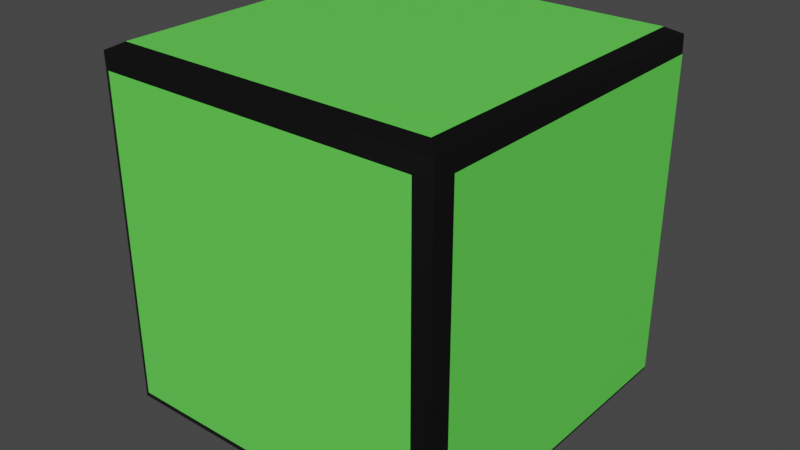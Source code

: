 # Source: tetris_tile2.blend  (saved by Blender 2.91.10; exported with 4.5.12 LTS)
import bpy
from mathutils import Matrix  # noqa: F401  (used for matrix-valued properties, if any)

bpy.ops.wm.read_factory_settings(use_empty=True)
scene = bpy.context.scene
scene.name = 'Scene'

# ---- collections
col_collection = bpy.data.collections.new('Collection'); scene.collection.children.link(col_collection)

# ---- materials (node trees are filled in below, after node groups)
mat_color = bpy.data.materials.new('Color')
mat_color.use_transparent_shadow = False
mat_border = bpy.data.materials.new('Border')
mat_border.use_transparent_shadow = False

# ---- material node trees
mat_color.use_nodes = True; mat_color.node_tree.nodes.clear()
_N = mat_color.node_tree.nodes; _L = mat_color.node_tree.links
n0 = _N.new('ShaderNodeBsdfPrincipled'); n0.name = 'Principled BSDF'; n0.location = (10, 300)
n0.distribution = 'GGX'
n0.subsurface_method = 'BURLEY'
n0.inputs[0].default_value = (0.1269, 0.8, 0.08742, 1.0)
n0.inputs[3].default_value = 1.45
n0.inputs[27].default_value = (0.0, 0.0, 0.0, 1.0)
n0.inputs[28].default_value = 1.0
n1 = _N.new('ShaderNodeOutputMaterial'); n1.name = 'Material Output'; n1.location = (300, 300)
_L.new(n0.outputs[0], n1.inputs[0])
n1.is_active_output = True
mat_border.use_nodes = True; mat_border.node_tree.nodes.clear()
_N = mat_border.node_tree.nodes; _L = mat_border.node_tree.links
n0 = _N.new('ShaderNodeBsdfPrincipled'); n0.name = 'Principled BSDF'; n0.location = (10, 300)
n0.distribution = 'GGX'
n0.subsurface_method = 'BURLEY'
n0.inputs[0].default_value = (0.0, 0.0, 0.0, 1.0)
n0.inputs[3].default_value = 1.45
n0.inputs[27].default_value = (0.0, 0.0, 0.0, 1.0)
n0.inputs[28].default_value = 1.0
n1 = _N.new('ShaderNodeOutputMaterial'); n1.name = 'Material Output'; n1.location = (300, 300)
_L.new(n0.outputs[0], n1.inputs[0])
n1.is_active_output = True

# ---- world
world_world = bpy.data.worlds.new('World'); scene.world = world_world
world_world.use_nodes = True; world_world.node_tree.nodes.clear()
_N = world_world.node_tree.nodes; _L = world_world.node_tree.links
n0 = _N.new('ShaderNodeOutputWorld'); n0.name = 'World Output'; n0.location = (300, 300)
n1 = _N.new('ShaderNodeBackground'); n1.name = 'Background'; n1.location = (10, 300)
n1.inputs[0].default_value = (0.05088, 0.05088, 0.05088, 1.0)
_L.new(n1.outputs[0], n0.inputs[0])
n0.is_active_output = True
world_world.color = (0.05088, 0.05088, 0.05088)
world_world.use_sun_shadow = False
world_world.sun_shadow_jitter_overblur = 0.0

# ---- meshes
me_cube_001 = bpy.data.meshes.new('Cube.001')
me_cube_001.from_pydata([(-0.4808, -0.4808, -0.4808), (-0.4808, -0.4808, 0.4808), (-0.4808, 0.4808, -0.4808), (-0.4808, 0.4808, 0.4808), (0.4808, -0.4808, -0.4808), (0.4808, -0.4808, 0.4808), (0.4808, 0.4808, -0.4808), (0.4808, 0.4808, 0.4808), (-0.5, -0.4441, -0.4441), (-0.5, -0.4441, 0.4441), (-0.5, 0.4441, 0.4441), (-0.5, 0.4441, -0.4441), (-0.4441, 0.5, -0.4441), (-0.4441, 0.5, 0.4441), (0.4441, 0.5, 0.4441), (0.4441, 0.5, -0.4441), (0.5, 0.4441, -0.4441), (0.5, 0.4441, 0.4441), (0.5, -0.4441, 0.4441), (0.5, -0.4441, -0.4441), (0.4441, -0.5, -0.4441), (0.4441, -0.5, 0.4441), (-0.4441, -0.5, 0.4441), (-0.4441, -0.5, -0.4441), (-0.4441, 0.4441, -0.5), (0.4441, 0.4441, -0.5), (0.4441, -0.4441, -0.5), (-0.4441, -0.4441, -0.5), (0.4441, 0.4441, 0.5), (-0.4441, 0.4441, 0.5), (-0.4441, -0.4441, 0.5), (0.4441, -0.4441, 0.5)], [], [(8, 9, 10, 11), (12, 13, 14, 15), (16, 17, 18, 19), (20, 21, 22, 23), (24, 25, 26, 27), (28, 29, 30, 31), (0, 1, 9, 8), (1, 3, 10, 9), (3, 2, 11, 10), (2, 0, 8, 11), (2, 3, 13, 12), (3, 7, 14, 13), (7, 6, 15, 14), (6, 2, 12, 15), (6, 7, 17, 16), (7, 5, 18, 17), (5, 4, 19, 18), (4, 6, 16, 19), (4, 5, 21, 20), (5, 1, 22, 21), (1, 0, 23, 22), (0, 4, 20, 23), (2, 6, 25, 24), (6, 4, 26, 25), (4, 0, 27, 26), (0, 2, 24, 27), (7, 3, 29, 28), (3, 1, 30, 29), (1, 5, 31, 30), (5, 7, 28, 31)])
me_cube_001.polygons.foreach_set('material_index', [0, 0, 0, 0, 0, 0, 1, 1, 1, 1, 1, 1, 1, 1, 1, 1, 1, 1, 1, 1, 1, 1, 1, 1, 1, 1, 1, 1, 1, 1])
_uv = me_cube_001.uv_layers.new(name='UVMap')
_uv.uv.foreach_set('vector', [0.3845, 0.009547, 0.6155, 0.009547, 0.6155, 0.2405, 0.3845, 0.2405, 0.3845, 0.2595, 0.6155, 0.2595, 0.6155, 0.4905, 0.3845, 0.4905, 0.3845, 0.5095, 0.6155, 0.5095, 0.6155, 0.7405, 0.3845, 0.7405, 0.3845, 0.7595, 0.6155, 0.7595, 0.6155, 0.9905, 0.3845, 0.9905, 0.1345, 0.5095, 0.3655, 0.5095, 0.3655, 0.7405, 0.1345, 0.7405, 0.6345, 0.5095, 0.8655, 0.5095, 0.8655, 0.7405, 0.6345, 0.7405, 0.375, 0.0, 0.625, 0.0, 0.6155, 0.009547, 0.3845, 0.009547, 0.625, 0.0, 0.625, 0.25, 0.6155, 0.2405, 0.6155, 0.009547, 0.625, 0.25, 0.375, 0.25, 0.3845, 0.2405, 0.6155, 0.2405, 0.375, 0.25, 0.375, 0.0, 0.3845, 0.009547, 0.3845, 0.2405, 0.375, 0.25, 0.625, 0.25, 0.6155, 0.2595, 0.3845, 0.2595, 0.625, 0.25, 0.625, 0.5, 0.6155, 0.4905, 0.6155, 0.2595, 0.625, 0.5, 0.375, 0.5, 0.3845, 0.4905, 0.6155, 0.4905, 0.375, 0.5, 0.375, 0.25, 0.3845, 0.2595, 0.3845, 0.4905, 0.375, 0.5, 0.625, 0.5, 0.6155, 0.5095, 0.3845, 0.5095, 0.625, 0.5, 0.625, 0.75, 0.6155, 0.7405, 0.6155, 0.5095, 0.625, 0.75, 0.375, 0.75, 0.3845, 0.7405, 0.6155, 0.7405, 0.375, 0.75, 0.375, 0.5, 0.3845, 0.5095, 0.3845, 0.7405, 0.375, 0.75, 0.625, 0.75, 0.6155, 0.7595, 0.3845, 0.7595, 0.625, 0.75, 0.625, 1.0, 0.6155, 0.9905, 0.6155, 0.7595, 0.625, 1.0, 0.375, 1.0, 0.3845, 0.9905, 0.6155, 0.9905, 0.375, 1.0, 0.375, 0.75, 0.3845, 0.7595, 0.3845, 0.9905, 0.125, 0.5, 0.375, 0.5, 0.3655, 0.5095, 0.1345, 0.5095, 0.375, 0.5, 0.375, 0.75, 0.3655, 0.7405, 0.3655, 0.5095, 0.375, 0.75, 0.125, 0.75, 0.1345, 0.7405, 0.3655, 0.7405, 0.125, 0.75, 0.125, 0.5, 0.1345, 0.5095, 0.1345, 0.7405, 0.625, 0.5, 0.875, 0.5, 0.8655, 0.5095, 0.6345, 0.5095, 0.875, 0.5, 0.875, 0.75, 0.8655, 0.7405, 0.8655, 0.5095, 0.875, 0.75, 0.625, 0.75, 0.6345, 0.7405, 0.8655, 0.7405, 0.625, 0.75, 0.625, 0.5, 0.6345, 0.5095, 0.6345, 0.7405])
me_cube_001.materials.append(mat_color)
me_cube_001.materials.append(mat_border)
me_cube_001.use_remesh_fix_poles = True
me_cube_001.use_remesh_preserve_attributes = False
me_cube_001.use_mirror_vertex_groups = False
me_cube_001.update()

# ---- objects
ob_cube = bpy.data.objects.new('Cube', me_cube_001)

# ---- transforms, parenting, visibility, modifiers, constraints
ob_cube.location = (0.0, 0.0, 0.0)
ob_cube.lineart.crease_threshold = 0.0

# ---- collection membership
col_collection.objects.link(ob_cube)

# ---- scene / render settings (as saved in the file)
scene.frame_start = 1; scene.frame_end = 250; scene.frame_set(1)
scene.render.engine = 'BLENDER_EEVEE_NEXT'
scene.cycles.use_denoising = False
scene.cycles.samples = 128
scene.cycles.sampling_pattern = 'TABULATED_SOBOL'
scene.cycles.use_adaptive_sampling = False
scene.cycles.use_light_tree = False
scene.view_settings.view_transform = 'Filmic'
bpy.context.view_layer.update()

# ---- added for rendering (the .blend has no active camera and no usable light): camera, sun
cam_auto = bpy.data.cameras.new('AutoCamera')
cam_auto.lens = 50.0
cam_auto.sensor_width = 36.0
cam_auto.clip_end = 1000.0
ob_auto_camera = bpy.data.objects.new('AutoCamera', cam_auto)
scene.collection.objects.link(ob_auto_camera)
ob_auto_camera.location = (1.60254, -1.92304, 1.28203)
ob_auto_camera.rotation_euler = (1.09748, -7.21219e-08, 0.694738)
scene.camera = ob_auto_camera
light_auto_sun = bpy.data.lights.new('AutoSun', 'SUN')
light_auto_sun.energy = 3.0
light_auto_sun.angle = 0.0523599
ob_auto_sun = bpy.data.objects.new('AutoSun', light_auto_sun)
scene.collection.objects.link(ob_auto_sun)
ob_auto_sun.rotation_euler = (0.872665, 0.174533, 0.523599)
bpy.context.view_layer.update()
